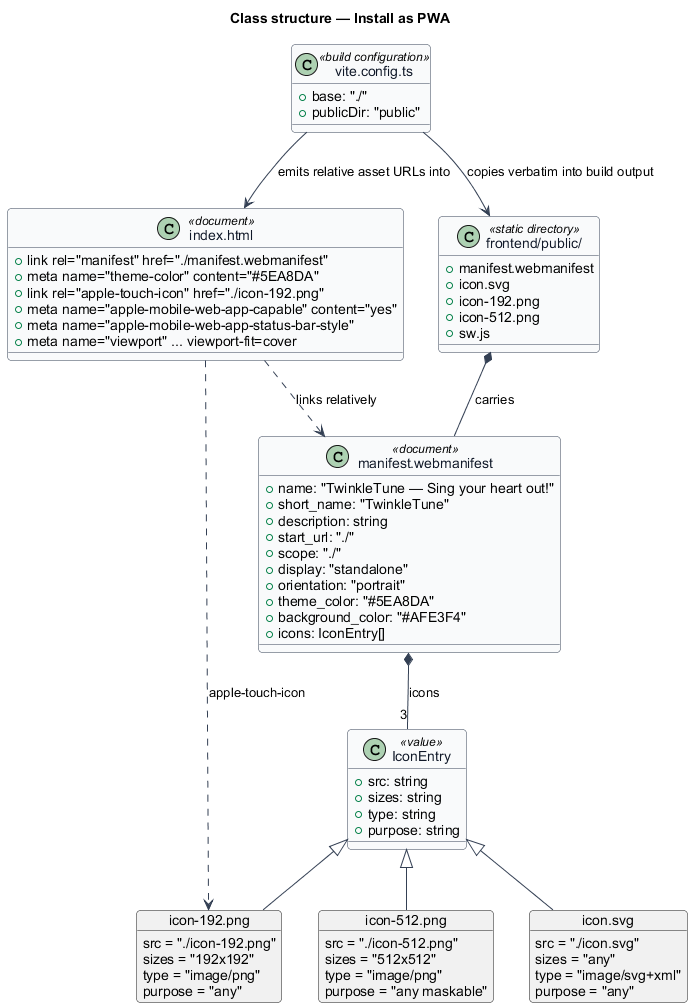

The diagram above was rendered by PlantUML. Its source (embedded in the PNG):
@startuml
' --- shared skin header ---
skinparam backgroundColor #FFFFFF
skinparam shadowing false
skinparam roundcorner 8
skinparam defaultFontName Arial
skinparam ArrowColor #344054
skinparam class {
  BorderColor #344054
  FontColor #101828
  BackgroundColor #F9FAFB
}
' --------------------------
title Class structure — Install as PWA

class "manifest.webmanifest" as Manifest <<document>> {
  +name: "TwinkleTune — Sing your heart out!"
  +short_name: "TwinkleTune"
  +description: string
  +start_url: "./"
  +scope: "./"
  +display: "standalone"
  +orientation: "portrait"
  +theme_color: "#5EA8DA"
  +background_color: "#AFE3F4"
  +icons: IconEntry[]
}

class IconEntry <<value>> {
  +src: string
  +sizes: string
  +type: string
  +purpose: string
}

object "icon.svg" as IconSvg {
  src = "./icon.svg"
  sizes = "any"
  type = "image/svg+xml"
  purpose = "any"
}

object "icon-192.png" as Icon192 {
  src = "./icon-192.png"
  sizes = "192x192"
  type = "image/png"
  purpose = "any"
}

object "icon-512.png" as Icon512 {
  src = "./icon-512.png"
  sizes = "512x512"
  type = "image/png"
  purpose = "any maskable"
}

class "index.html" as Index <<document>> {
  +link rel="manifest" href="./manifest.webmanifest"
  +meta name="theme-color" content="#5EA8DA"
  +link rel="apple-touch-icon" href="./icon-192.png"
  +meta name="apple-mobile-web-app-capable" content="yes"
  +meta name="apple-mobile-web-app-status-bar-style"
  +meta name="viewport" ... viewport-fit=cover
}

class "vite.config.ts" as ViteConfig <<build configuration>> {
  +base: "./"
  +publicDir: "public"
}

class "frontend/public/" as PublicDir <<static directory>> {
  +manifest.webmanifest
  +icon.svg
  +icon-192.png
  +icon-512.png
  +sw.js
}

Manifest *-- "3" IconEntry : icons
IconEntry <|-- IconSvg
IconEntry <|-- Icon192
IconEntry <|-- Icon512
Index ..> Manifest : links relatively
Index ..> Icon192 : apple-touch-icon
ViteConfig --> Index : emits relative asset URLs into
ViteConfig --> PublicDir : copies verbatim into build output
PublicDir *-- Manifest : carries
@enduml